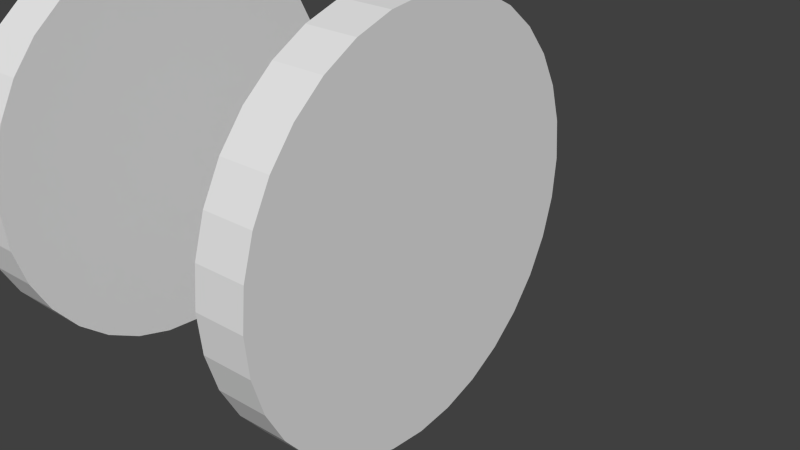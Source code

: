 # Source: grinderGears.blend  (saved by Blender 2.65.0; exported with 4.5.12 LTS)
import bpy
from mathutils import Matrix  # noqa: F401  (used for matrix-valued properties, if any)

bpy.ops.wm.read_factory_settings(use_empty=True)
scene = bpy.context.scene
scene.name = 'Scene'

# ---- collections
col_collection_1 = bpy.data.collections.new('Collection 1'); scene.collection.children.link(col_collection_1)
col_collection_2 = bpy.data.collections.new('Collection 2'); scene.collection.children.link(col_collection_2)
col_gear = bpy.data.collections.new('Gear')  # instanced only; not linked into the scene

# ---- materials (node trees are filled in below, after node groups)
mat_material = bpy.data.materials.new('Material')
mat_material.alpha_threshold = 0.0
mat_material.use_transparent_shadow = False
mat_material.roughness = 0.5
mat_material.line_color = (0.0, 0.0, 0.0, 1.0)

# ---- material node trees

# ---- world
world_world = bpy.data.worlds.new('World'); scene.world = world_world
world_world.color = (0.05088, 0.05088, 0.05088)
world_world.use_sun_shadow = False
world_world.sun_shadow_jitter_overblur = 0.0
world_world.cycles.sampling_method = 'MANUAL'
world_world.cycles.sample_map_resolution = 256

# ---- meshes
me_cylinder_001 = bpy.data.meshes.new('Cylinder.001')
me_cylinder_001.from_pydata([(0.0, 1.0, -1.0), (0.0, 1.0, 1.0), (0.1951, 0.9808, -1.0), (0.1951, 0.9808, 1.0), (0.3827, 0.9239, -1.0), (0.3827, 0.9239, 1.0), (0.5556, 0.8315, -1.0), (0.5556, 0.8315, 1.0), (0.7071, 0.7071, -1.0), (0.7071, 0.7071, 1.0), (0.8315, 0.5556, -1.0), (0.8315, 0.5556, 1.0), (0.9239, 0.3827, -1.0), (0.9239, 0.3827, 1.0), (0.9808, 0.1951, -1.0), (0.9808, 0.1951, 1.0), (1.0, 7.55e-08, -1.0), (1.0, 7.55e-08, 1.0), (0.9808, -0.1951, -1.0), (0.9808, -0.1951, 1.0), (0.9239, -0.3827, -1.0), (0.9239, -0.3827, 1.0), (0.8315, -0.5556, -1.0), (0.8315, -0.5556, 1.0), (0.7071, -0.7071, -1.0), (0.7071, -0.7071, 1.0), (0.5556, -0.8315, -1.0), (0.5556, -0.8315, 1.0), (0.3827, -0.9239, -1.0), (0.3827, -0.9239, 1.0), (0.1951, -0.9808, -1.0), (0.1951, -0.9808, 1.0), (-3.258e-07, -1.0, -1.0), (-3.258e-07, -1.0, 1.0), (-0.1951, -0.9808, -1.0), (-0.1951, -0.9808, 1.0), (-0.3827, -0.9239, -1.0), (-0.3827, -0.9239, 1.0), (-0.5556, -0.8315, -1.0), (-0.5556, -0.8315, 1.0), (-0.7071, -0.7071, -1.0), (-0.7071, -0.7071, 1.0), (-0.8315, -0.5556, -1.0), (-0.8315, -0.5556, 1.0), (-0.9239, -0.3827, -1.0), (-0.9239, -0.3827, 1.0), (-0.9808, -0.1951, -1.0), (-0.9808, -0.1951, 1.0), (-1.0, 9.656e-07, -1.0), (-1.0, 9.656e-07, 1.0), (-0.9808, 0.1951, -1.0), (-0.9808, 0.1951, 1.0), (-0.9239, 0.3827, -1.0), (-0.9239, 0.3827, 1.0), (-0.8315, 0.5556, -1.0), (-0.8315, 0.5556, 1.0), (-0.7071, 0.7071, -1.0), (-0.7071, 0.7071, 1.0), (-0.5556, 0.8315, -1.0), (-0.5556, 0.8315, 1.0), (-0.3827, 0.9239, -1.0), (-0.3827, 0.9239, 1.0), (-0.1951, 0.9808, -1.0), (-0.1951, 0.9808, 1.0)], [], [(0, 1, 3, 2), (2, 3, 5, 4), (4, 5, 7, 6), (6, 7, 9, 8), (8, 9, 11, 10), (10, 11, 13, 12), (12, 13, 15, 14), (14, 15, 17, 16), (16, 17, 19, 18), (18, 19, 21, 20), (20, 21, 23, 22), (22, 23, 25, 24), (24, 25, 27, 26), (26, 27, 29, 28), (28, 29, 31, 30), (30, 31, 33, 32), (32, 33, 35, 34), (34, 35, 37, 36), (36, 37, 39, 38), (38, 39, 41, 40), (40, 41, 43, 42), (42, 43, 45, 44), (44, 45, 47, 46), (46, 47, 49, 48), (48, 49, 51, 50), (50, 51, 53, 52), (52, 53, 55, 54), (54, 55, 57, 56), (56, 57, 59, 58), (58, 59, 61, 60), (3, 1, 63, 61, 59, 57, 55, 53, 51, 49, 47, 45, 43, 41, 39, 37, 35, 33, 31, 29, 27, 25, 23, 21, 19, 17, 15, 13, 11, 9, 7, 5), (62, 63, 1, 0), (60, 61, 63, 62), (0, 2, 4, 6, 8, 10, 12, 14, 16, 18, 20, 22, 24, 26, 28, 30, 32, 34, 36, 38, 40, 42, 44, 46, 48, 50, 52, 54, 56, 58, 60, 62)])
_uv = me_cylinder_001.uv_layers.new(name='UVMap')
_uv.uv.foreach_set('vector', [0.75, 1.0, 0.875, 1.0, 0.875, 0.875, 0.75, 0.875, 0.75, 0.875, 0.875, 0.875, 0.875, 0.75, 0.75, 0.75, 0.75, 0.75, 0.875, 0.75, 0.875, 0.625, 0.75, 0.625, 0.75, 0.625, 0.875, 0.625, 0.875, 0.5, 0.75, 0.5, 0.75, 0.375, 0.875, 0.375, 0.875, 0.5, 0.75, 0.5, 0.75, 0.25, 0.875, 0.25, 0.875, 0.375, 0.75, 0.375, 0.75, 0.125, 0.875, 0.125, 0.875, 0.25, 0.75, 0.25, 0.75, 0.0, 0.875, 0.0, 0.875, 0.125, 0.75, 0.125, 0.75, 0.875, 0.875, 0.875, 0.875, 1.0, 0.75, 1.0, 0.75, 0.75, 0.875, 0.75, 0.875, 0.875, 0.75, 0.875, 0.75, 0.625, 0.875, 0.625, 0.875, 0.75, 0.75, 0.75, 0.75, 0.5, 0.875, 0.5, 0.875, 0.625, 0.75, 0.625, 0.75, 0.375, 0.875, 0.375, 0.875, 0.5, 0.75, 0.5, 0.75, 0.25, 0.875, 0.25, 0.875, 0.375, 0.75, 0.375, 0.75, 0.125, 0.875, 0.125, 0.875, 0.25, 0.75, 0.25, 0.75, 0.0, 0.875, 0.0, 0.875, 0.125, 0.75, 0.125, 0.75, 0.875, 0.875, 0.875, 0.875, 1.0, 0.75, 1.0, 0.75, 0.75, 0.875, 0.75, 0.875, 0.875, 0.75, 0.875, 0.75, 0.625, 0.875, 0.625, 0.875, 0.75, 0.75, 0.75, 0.75, 0.5, 0.875, 0.5, 0.875, 0.625, 0.75, 0.625, 0.75, 0.5, 0.875, 0.5, 0.875, 0.375, 0.75, 0.375, 0.75, 0.375, 0.875, 0.375, 0.875, 0.25, 0.75, 0.25, 0.75, 0.25, 0.875, 0.25, 0.875, 0.125, 0.75, 0.125, 0.75, 0.125, 0.875, 0.125, 0.875, 0.0, 0.75, 0.0, 0.75, 1.0, 0.875, 1.0, 0.875, 0.875, 0.75, 0.875, 0.75, 0.875, 0.875, 0.875, 0.875, 0.75, 0.75, 0.75, 0.75, 0.75, 0.875, 0.75, 0.875, 0.625, 0.75, 0.625, 0.75, 0.625, 0.875, 0.625, 0.875, 0.5, 0.75, 0.5, 0.75, 0.5, 0.875, 0.5, 0.875, 0.375, 0.75, 0.375, 0.75, 0.375, 0.875, 0.375, 0.875, 0.25, 0.75, 0.25, 0.3456, 0.9971, 0.4122, 0.9906, 0.4762, 0.9711, 0.5352, 0.9396, 0.587, 0.8971, 0.6294, 0.8454, 0.661, 0.7864, 0.6804, 0.7223, 0.687, 0.6557, 0.6804, 0.5891, 0.661, 0.5251, 0.6294, 0.466, 0.587, 0.4143, 0.5352, 0.3718, 0.4762, 0.3403, 0.4122, 0.3209, 0.3456, 0.3143, 0.279, 0.3209, 0.2149, 0.3403, 0.1559, 0.3718, 0.1041, 0.4143, 0.06169, 0.466, 0.03014, 0.5251, 0.01071, 0.5891, 0.004148, 0.6557, 0.01071, 0.7223, 0.03014, 0.7864, 0.06169, 0.8454, 0.1041, 0.8971, 0.1559, 0.9396, 0.2149, 0.9711, 0.279, 0.9906, 0.75, 0.125, 0.875, 0.125, 0.875, 0.0, 0.75, 0.0, 0.75, 0.25, 0.875, 0.25, 0.875, 0.125, 0.75, 0.125, 0.3456, 0.9971, 0.4122, 0.9906, 0.4762, 0.9711, 0.5352, 0.9396, 0.587, 0.8971, 0.6294, 0.8454, 0.661, 0.7864, 0.6804, 0.7223, 0.687, 0.6557, 0.6804, 0.5891, 0.661, 0.5251, 0.6294, 0.466, 0.587, 0.4143, 0.5352, 0.3718, 0.4762, 0.3403, 0.4122, 0.3209, 0.3456, 0.3143, 0.279, 0.3209, 0.2149, 0.3403, 0.1559, 0.3718, 0.1041, 0.4143, 0.06169, 0.466, 0.03014, 0.5251, 0.01071, 0.5891, 0.004148, 0.6557, 0.01071, 0.7223, 0.03014, 0.7864, 0.06169, 0.8454, 0.1041, 0.8971, 0.1559, 0.9396, 0.2149, 0.9711, 0.279, 0.9906])
me_cylinder_001.materials.append(mat_material)
me_cylinder_001.use_remesh_preserve_volume = False
me_cylinder_001.use_remesh_preserve_attributes = False
me_cylinder_001.use_mirror_vertex_groups = False
me_cylinder_001.update()

# ---- objects
ob_gear = bpy.data.objects.new('Gear', me_cylinder_001)
ob_gear2 = bpy.data.objects.new('Gear2', None)

# ---- transforms, parenting, visibility, modifiers, constraints
ob_gear.location = (11.0, -8.0, 8.0)
ob_gear.rotation_euler = (0.0, 1.571, 0.0)
ob_gear.scale = (4.0, 4.0, 0.5)
ob_gear.lineart.crease_threshold = 0.0
ob_gear2.location = (16.0, -16.0, 0.0)
ob_gear2.rotation_euler = (0.0, 0.0, 3.142)
ob_gear2.empty_image_offset = (0.0, 0.0)
ob_gear2.show_instancer_for_render = False
ob_gear2.instance_type = 'COLLECTION'
ob_gear2.lineart.crease_threshold = 0.0
ob_gear2.instance_collection = col_gear

# ---- collection membership
col_collection_1.objects.link(ob_gear)
col_collection_2.objects.link(ob_gear2)
col_gear.objects.link(ob_gear)

# ---- scene / render settings (as saved in the file)
scene.frame_start = 1; scene.frame_end = 250; scene.frame_set(1)
scene.render.engine = 'BLENDER_EEVEE_NEXT'
scene.render.image_settings.color_mode = 'RGB'
scene.render.image_settings.compression = 90
scene.render.resolution_percentage = 50
scene.render.dither_intensity = 0.0
scene.render.bake_margin = 2
scene.render.bake_bias = 0.0
scene.cycles.use_denoising = False
scene.cycles.samples = 10
scene.cycles.sampling_pattern = 'TABULATED_SOBOL'
scene.cycles.light_sampling_threshold = 0.0
scene.cycles.use_adaptive_sampling = False
scene.cycles.use_light_tree = False
scene.cycles.blur_glossy = 0.0
scene.cycles.volume_bounces = 1
scene.cycles.pixel_filter_type = 'GAUSSIAN'
scene.cycles.sample_clamp_indirect = 0.0
scene.view_settings.view_transform = 'Standard'
bpy.context.view_layer.update()

# ---- added for rendering (the .blend has no active camera and no usable light): camera, sun
cam_auto = bpy.data.cameras.new('AutoCamera')
cam_auto.lens = 50.0
cam_auto.sensor_width = 36.0
cam_auto.clip_end = 1000.0
ob_auto_camera = bpy.data.objects.new('AutoCamera', cam_auto)
scene.collection.objects.link(ob_auto_camera)
ob_auto_camera.location = (21.5085, -20.6102, 16.4068)
ob_auto_camera.rotation_euler = (1.09748, -7.21219e-08, 0.694738)
scene.camera = ob_auto_camera
light_auto_sun = bpy.data.lights.new('AutoSun', 'SUN')
light_auto_sun.energy = 3.0
light_auto_sun.angle = 0.0523599
ob_auto_sun = bpy.data.objects.new('AutoSun', light_auto_sun)
scene.collection.objects.link(ob_auto_sun)
ob_auto_sun.rotation_euler = (0.872665, 0.174533, 0.523599)
bpy.context.view_layer.update()
